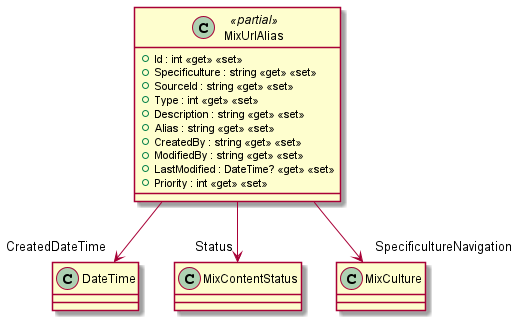

The diagram above was rendered by PlantUML. Its source (embedded in the PNG):
@startuml
class MixUrlAlias <<partial>> {
    + Id : int <<get>> <<set>>
    + Specificulture : string <<get>> <<set>>
    + SourceId : string <<get>> <<set>>
    + Type : int <<get>> <<set>>
    + Description : string <<get>> <<set>>
    + Alias : string <<get>> <<set>>
    + CreatedBy : string <<get>> <<set>>
    + ModifiedBy : string <<get>> <<set>>
    + LastModified : DateTime? <<get>> <<set>>
    + Priority : int <<get>> <<set>>
}
MixUrlAlias --> "CreatedDateTime" DateTime
MixUrlAlias --> "Status" MixContentStatus
MixUrlAlias --> "SpecificultureNavigation" MixCulture
@enduml